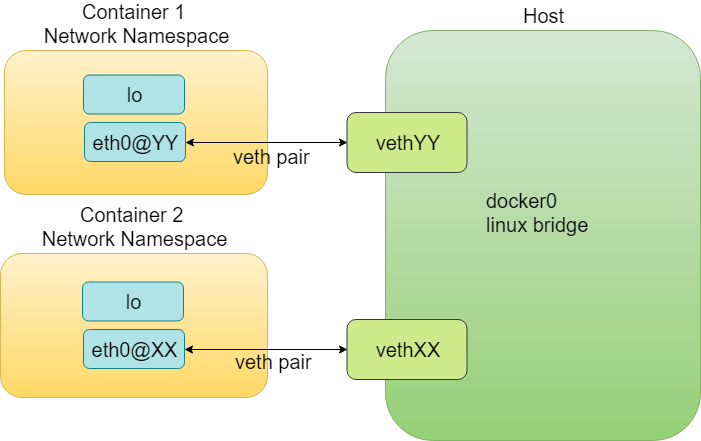

The diagram above was exported from draw.io. Its source (the exported page's mxGraphModel, read from the mxfile embedded in the PNG):
<mxGraphModel dx="1086" dy="808" grid="0" gridSize="10" guides="1" tooltips="1" connect="1" arrows="1" fold="1" page="1" pageScale="1" pageWidth="850" pageHeight="1100" math="0" shadow="0">
  <root>
    <mxCell id="0" />
    <mxCell id="1" parent="0" />
    <mxCell id="MS52DfqijtLgDhRmt8C8-5" value="&lt;font style=&quot;font-size: 20px&quot;&gt;Container 2 &lt;br&gt;Network Namespace&lt;/font&gt;" style="rounded=1;whiteSpace=wrap;html=1;labelPosition=center;verticalLabelPosition=top;align=center;verticalAlign=bottom;fillColor=#fff2cc;strokeColor=#d6b656;gradientColor=#ffd966;" parent="1" vertex="1">
      <mxGeometry x="110" y="338" width="267" height="144" as="geometry" />
    </mxCell>
    <mxCell id="ArSRkQj6Cg57JNTjzgoQ-65" value="&lt;font style=&quot;font-size: 20px&quot;&gt;Container 1 &lt;br&gt;Network Namespace&lt;/font&gt;" style="rounded=1;whiteSpace=wrap;html=1;labelPosition=center;verticalLabelPosition=top;align=center;verticalAlign=bottom;fillColor=#fff2cc;strokeColor=#d6b656;gradientColor=#ffd966;" parent="1" vertex="1">
      <mxGeometry x="114" y="135" width="263" height="144" as="geometry" />
    </mxCell>
    <mxCell id="MS52DfqijtLgDhRmt8C8-2" value="&lt;font style=&quot;font-size: 20px&quot;&gt;Host&lt;/font&gt;" style="rounded=1;whiteSpace=wrap;html=1;labelPosition=center;verticalLabelPosition=top;align=center;verticalAlign=bottom;fillColor=#d5e8d4;strokeColor=#82b366;gradientColor=#97d077;" parent="1" vertex="1">
      <mxGeometry x="495" y="115" width="315" height="410" as="geometry" />
    </mxCell>
    <mxCell id="MS52DfqijtLgDhRmt8C8-16" style="edgeStyle=orthogonalEdgeStyle;rounded=0;orthogonalLoop=1;jettySize=auto;html=1;entryX=0;entryY=0.5;entryDx=0;entryDy=0;exitX=1;exitY=0.5;exitDx=0;exitDy=0;startArrow=classic;startFill=1;" parent="1" source="ArSRkQj6Cg57JNTjzgoQ-1" target="MS52DfqijtLgDhRmt8C8-1" edge="1">
      <mxGeometry relative="1" as="geometry" />
    </mxCell>
    <mxCell id="ArSRkQj6Cg57JNTjzgoQ-1" value="&lt;font style=&quot;font-size: 20px&quot;&gt;eth0@YY&lt;/font&gt;" style="rounded=1;whiteSpace=wrap;html=1;fillColor=#b0e3e6;strokeColor=#0e8088;" parent="1" vertex="1">
      <mxGeometry x="194" y="207" width="101" height="39" as="geometry" />
    </mxCell>
    <mxCell id="MS52DfqijtLgDhRmt8C8-1" value="&lt;font style=&quot;font-size: 20px&quot;&gt;vethYY&lt;/font&gt;" style="rounded=1;whiteSpace=wrap;html=1;fillColor=#cdeb8b;strokeColor=#36393d;" parent="1" vertex="1">
      <mxGeometry x="456.5" y="197" width="120" height="60" as="geometry" />
    </mxCell>
    <mxCell id="MS52DfqijtLgDhRmt8C8-3" value="&lt;font style=&quot;font-size: 20px&quot;&gt;vethXX&lt;/font&gt;" style="rounded=1;whiteSpace=wrap;html=1;fillColor=#cdeb8b;strokeColor=#36393d;" parent="1" vertex="1">
      <mxGeometry x="456.5" y="404" width="120" height="60" as="geometry" />
    </mxCell>
    <mxCell id="MS52DfqijtLgDhRmt8C8-4" value="&lt;font style=&quot;font-size: 20px&quot;&gt;docker0&lt;br&gt;linux bridge&lt;/font&gt;" style="text;html=1;resizable=0;points=[];autosize=1;align=left;verticalAlign=top;spacingTop=-4;" parent="1" vertex="1">
      <mxGeometry x="593.5" y="271" width="112" height="35" as="geometry" />
    </mxCell>
    <mxCell id="MS52DfqijtLgDhRmt8C8-17" style="edgeStyle=orthogonalEdgeStyle;rounded=0;orthogonalLoop=1;jettySize=auto;html=1;exitX=1;exitY=0.5;exitDx=0;exitDy=0;entryX=0;entryY=0.5;entryDx=0;entryDy=0;startArrow=classic;startFill=1;" parent="1" source="MS52DfqijtLgDhRmt8C8-13" target="MS52DfqijtLgDhRmt8C8-3" edge="1">
      <mxGeometry relative="1" as="geometry" />
    </mxCell>
    <mxCell id="MS52DfqijtLgDhRmt8C8-10" value="&lt;font style=&quot;font-size: 20px&quot;&gt;lo&lt;/font&gt;" style="rounded=1;whiteSpace=wrap;html=1;fillColor=#b0e3e6;strokeColor=#0e8088;" parent="1" vertex="1">
      <mxGeometry x="193" y="159.5" width="101" height="39" as="geometry" />
    </mxCell>
    <mxCell id="MS52DfqijtLgDhRmt8C8-13" value="&lt;font style=&quot;font-size: 20px&quot;&gt;eth0@XX&lt;/font&gt;" style="rounded=1;whiteSpace=wrap;html=1;fillColor=#b0e3e6;strokeColor=#0e8088;" parent="1" vertex="1">
      <mxGeometry x="193" y="414" width="101" height="39" as="geometry" />
    </mxCell>
    <mxCell id="MS52DfqijtLgDhRmt8C8-14" value="&lt;font style=&quot;font-size: 20px&quot;&gt;lo&lt;/font&gt;" style="rounded=1;whiteSpace=wrap;html=1;fillColor=#b0e3e6;strokeColor=#0e8088;" parent="1" vertex="1">
      <mxGeometry x="192" y="366.5" width="101" height="39" as="geometry" />
    </mxCell>
    <mxCell id="MS52DfqijtLgDhRmt8C8-18" value="&lt;font style=&quot;font-size: 20px&quot;&gt;veth pair&lt;/font&gt;" style="text;html=1;resizable=0;points=[];autosize=1;align=left;verticalAlign=top;spacingTop=-4;" parent="1" vertex="1">
      <mxGeometry x="342.5" y="432" width="87" height="17" as="geometry" />
    </mxCell>
    <mxCell id="MS52DfqijtLgDhRmt8C8-19" value="&lt;font style=&quot;font-size: 20px&quot;&gt;veth pair&lt;/font&gt;" style="text;html=1;resizable=0;points=[];autosize=1;align=left;verticalAlign=top;spacingTop=-4;" parent="1" vertex="1">
      <mxGeometry x="341" y="226.5" width="87" height="17" as="geometry" />
    </mxCell>
  </root>
</mxGraphModel>